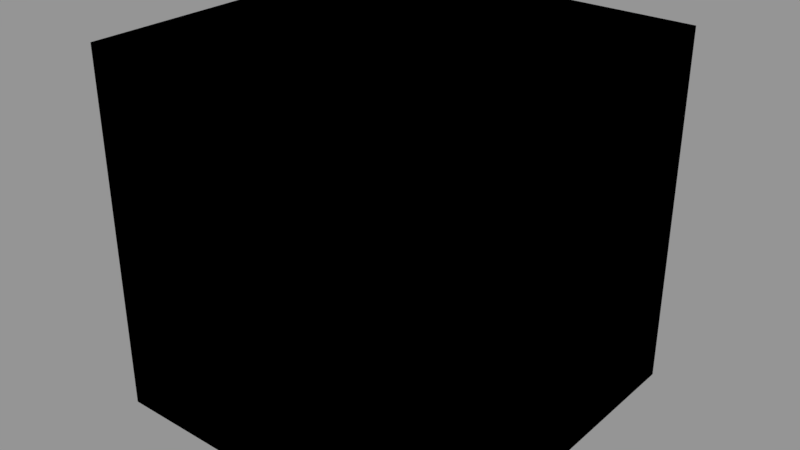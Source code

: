 # Source: cube.blend  (saved by Blender 2.79.0; exported with 4.5.12 LTS)
import bpy
from mathutils import Matrix  # noqa: F401  (used for matrix-valued properties, if any)

bpy.ops.wm.read_factory_settings(use_empty=True)
scene = bpy.context.scene
scene.name = 'Scene'

# ---- collections
col_collection_1 = bpy.data.collections.new('Collection 1'); scene.collection.children.link(col_collection_1)

# ---- images (referenced by path relative to the original .blend; pixels are not part of the script)
import os
ASSET_DIR = os.environ.get("B2B_ASSET_DIR", "")  # directory of the original .blend (textures are referenced by path, not embedded)
HERE = os.path.dirname(os.path.abspath(__file__))  # packed textures are extracted next to this script under _unpacked/

def load_image(name, relpath, width, height, colorspace="sRGB"):
    """Load a texture the original file referenced (path relative to the .blend, or extracted next to this script)."""
    p = next((c for c in (os.path.join(HERE, relpath), os.path.join(ASSET_DIR, relpath)) if relpath and os.path.exists(c)), "")
    if p:
        img = bpy.data.images.load(p, check_existing=True)
        img.name = name
    else:  # same state as the original file: an image datablock whose file is absent (Cycles renders it pink)
        img = bpy.data.images.new(name, width, height)
        img.source = "FILE"
        img.filepath = "//" + (relpath or name)
    img.colorspace_settings.name = colorspace
    return img
img_cubemap1_png = load_image('cubemap1.png', 'cubemap1.png', 1024, 1024, 'sRGB')

# ---- materials (node trees are filled in below, after node groups)
mat_material_001 = bpy.data.materials.new('Material.001')
mat_material_001.alpha_threshold = 0.0
mat_material_001.roughness = 0.5

# ---- node groups
ng_gltf_metallic_roughness = bpy.data.node_groups.new('glTF Metallic Roughness', 'ShaderNodeTree')
_N = ng_gltf_metallic_roughness.nodes; _L = ng_gltf_metallic_roughness.links

# ---- material node trees
mat_material_001.use_nodes = True; mat_material_001.node_tree.nodes.clear()
_N = mat_material_001.node_tree.nodes; _L = mat_material_001.node_tree.links
n0 = _N.new('ShaderNodeOutputMaterial'); n0.name = 'Material Output'; n0.location = (338, 426)
n1 = _N.new('ShaderNodeGroup'); n1.name = 'Group'; n1.location = (157, 471)
n1.node_tree = ng_gltf_metallic_roughness
n1.inputs[1].default_value = (1.0, 1.0, 1.0, 1.0)
n1.inputs[2].default_value = (1.0, 1.0, 1.0, 1.0)
n1.inputs[3].default_value = 1.0
n1.inputs[4].default_value = 1.0
n1.inputs[5].default_value = (0.5, 0.5, 1.0, 1.0)
n1.inputs[6].default_value = 1.0
n1.inputs[7].default_value = (1.0, 1.0, 1.0, 1.0)
n1.inputs[8].default_value = 1.0
n1.inputs[9].default_value = (1.0, 1.0, 1.0, 1.0)
n1.inputs[10].default_value = (0.0, 0.0, 0.0, 1.0)
n1.inputs[11].default_value = 1.0
n1.inputs[12].default_value = 0.5
n1.inputs[13].default_value = 0.0
n1.inputs[14].default_value = 0.0
n1.inputs[15].default_value = 0.0
n1.inputs[16].default_value = (0.0, 0.0, 0.0, 1.0)
n2 = _N.new('ShaderNodeTexImage'); n2.name = 'Image Texture'; n2.location = (97, 556)
n2.width = 140
n2.image = img_cubemap1_png
_L.new(n1.outputs[0], n0.inputs[0])
_L.new(n2.outputs[0], n1.inputs[0])
n0.is_active_output = True

# ---- meshes
me_cube = bpy.data.meshes.new('Cube')
me_cube.from_pydata([(5.0, 5.0, -5.0), (5.0, -5.0, -5.0), (-5.0, -5.0, -5.0), (-5.0, 5.0, -5.0), (5.0, 5.0, 5.0), (5.0, -5.0, 5.0), (-5.0, -5.0, 5.0), (-5.0, 5.0, 5.0)], [], [(1, 0, 3), (7, 4, 5), (4, 0, 1), (5, 1, 2), (2, 3, 7), (0, 4, 7), (1, 3, 2), (7, 5, 6), (4, 1, 5), (5, 2, 6), (2, 7, 6), (0, 7, 3)])
_uv = me_cube.uv_layers.new(name='UVMap')
_uv.uv.foreach_set('vector', [0.2514, 0.001631, 0.2515, 0.3339, 0.5022, 0.3338, 0.5022, 0.6661, 0.2515, 0.6661, 0.2515, 0.9984, 0.2515, 0.6661, 0.2515, 0.3339, 0.0007551, 0.3339, 1.004, 0.666, 1.004, 0.3338, 0.7529, 0.3338, 0.7529, 0.3338, 0.5022, 0.3338, 0.5022, 0.6661, 0.2515, 0.3339, 0.2515, 0.6661, 0.5022, 0.6661, 0.2514, 0.001631, 0.5022, 0.3338, 0.5022, 0.001602, 0.5022, 0.6661, 0.2515, 0.9984, 0.5022, 0.9983, 0.2515, 0.6661, 0.0007551, 0.3339, 0.000767, 0.6661, 1.004, 0.666, 0.7529, 0.3338, 0.7529, 0.6661, 0.7529, 0.3338, 0.5022, 0.6661, 0.7529, 0.6661, 0.2515, 0.3339, 0.5022, 0.6661, 0.5022, 0.3338])
me_cube.materials.append(mat_material_001)
me_cube.use_remesh_preserve_volume = False
me_cube.use_remesh_preserve_attributes = False
me_cube.use_mirror_vertex_groups = False
me_cube.update()

# ---- objects
ob_cube = bpy.data.objects.new('Cube', me_cube)

# ---- transforms, parenting, visibility, modifiers, constraints
ob_cube.location = (0.0, 0.0, 0.0)
ob_cube.scale = (4.001, 4.001, 4.001)
ob_cube.lock_rotations_4d = False
ob_cube.empty_display_type = 'ARROWS'
ob_cube.lineart.crease_threshold = 0.0

# ---- collection membership
col_collection_1.objects.link(ob_cube)

# ---- scene / render settings (as saved in the file)
scene.frame_start = 1; scene.frame_end = 250; scene.frame_set(1)
scene.render.engine = 'CYCLES'
scene.render.resolution_percentage = 50
scene.render.dither_intensity = 0.0
scene.cycles.use_denoising = False
scene.cycles.samples = 128
scene.cycles.sampling_pattern = 'TABULATED_SOBOL'
scene.cycles.use_adaptive_sampling = False
scene.cycles.use_light_tree = False
scene.cycles.blur_glossy = 0.0
scene.cycles.sample_clamp_indirect = 0.0
scene.view_settings.view_transform = 'Standard'
bpy.context.view_layer.update()

# ---- added for rendering (the .blend has no active camera and no usable light): camera, sun + grey world if the file has none
cam_auto = bpy.data.cameras.new('AutoCamera')
cam_auto.lens = 50.0
cam_auto.sensor_width = 36.0
cam_auto.clip_end = 1125.31
ob_auto_camera = bpy.data.objects.new('AutoCamera', cam_auto)
scene.collection.objects.link(ob_auto_camera)
ob_auto_camera.location = (64.1202, -76.9443, 51.2962)
ob_auto_camera.rotation_euler = (1.09748, -7.21219e-08, 0.694738)
scene.camera = ob_auto_camera
light_auto_sun = bpy.data.lights.new('AutoSun', 'SUN')
light_auto_sun.energy = 3.0
light_auto_sun.angle = 0.0523599
ob_auto_sun = bpy.data.objects.new('AutoSun', light_auto_sun)
scene.collection.objects.link(ob_auto_sun)
ob_auto_sun.rotation_euler = (0.872665, 0.174533, 0.523599)
if scene.world is None:
    world_auto = bpy.data.worlds.new('AutoWorld')
    world_auto.color = (0.3, 0.3, 0.3)
    scene.world = world_auto
bpy.context.view_layer.update()
